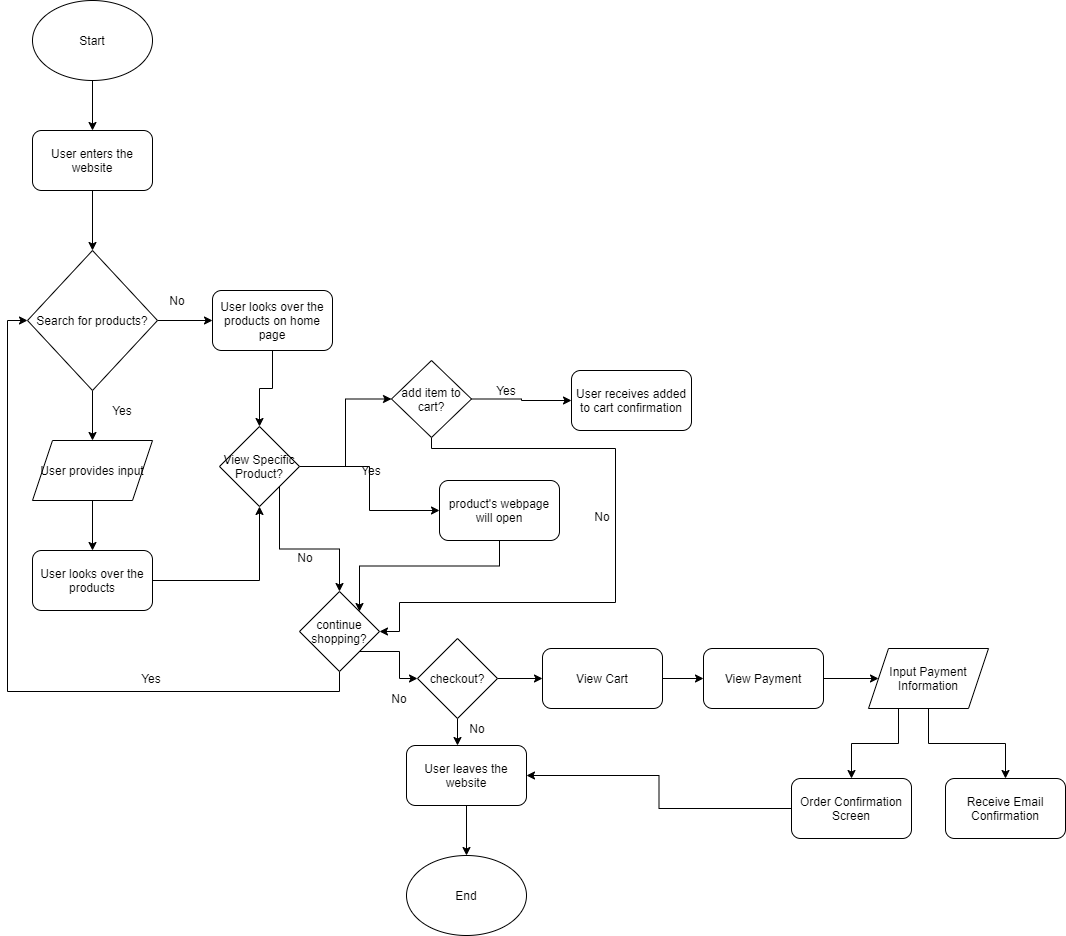

The diagram above was exported from draw.io. Its source (the exported page's mxGraphModel, read from the mxfile embedded in the PNG):
<mxGraphModel dx="560" dy="596" grid="1" gridSize="11" guides="1" tooltips="1" connect="1" arrows="1" fold="1" page="0" pageScale="1" pageWidth="850" pageHeight="1100" math="0" shadow="0">
  <root>
    <mxCell id="0" />
    <mxCell id="1" parent="0" />
    <mxCell id="5" style="edgeStyle=orthogonalEdgeStyle;rounded=0;orthogonalLoop=1;jettySize=auto;html=1;exitX=0.5;exitY=1;exitDx=0;exitDy=0;entryX=0.5;entryY=0;entryDx=0;entryDy=0;" edge="1" parent="1" source="2" target="3">
      <mxGeometry relative="1" as="geometry" />
    </mxCell>
    <mxCell id="2" value="Start" style="ellipse;whiteSpace=wrap;html=1;" vertex="1" parent="1">
      <mxGeometry x="330" y="80" width="120" height="80" as="geometry" />
    </mxCell>
    <mxCell id="10" style="edgeStyle=orthogonalEdgeStyle;rounded=0;orthogonalLoop=1;jettySize=auto;html=1;exitX=0.5;exitY=1;exitDx=0;exitDy=0;entryX=0.5;entryY=0;entryDx=0;entryDy=0;" edge="1" parent="1" source="3" target="7">
      <mxGeometry relative="1" as="geometry" />
    </mxCell>
    <mxCell id="3" value="User enters the website" style="rounded=1;whiteSpace=wrap;html=1;" vertex="1" parent="1">
      <mxGeometry x="330" y="210" width="120" height="60" as="geometry" />
    </mxCell>
    <mxCell id="12" style="edgeStyle=orthogonalEdgeStyle;rounded=0;orthogonalLoop=1;jettySize=auto;html=1;exitX=0.5;exitY=1;exitDx=0;exitDy=0;entryX=0.5;entryY=0;entryDx=0;entryDy=0;" edge="1" parent="1" source="7" target="8">
      <mxGeometry relative="1" as="geometry" />
    </mxCell>
    <mxCell id="20" style="edgeStyle=orthogonalEdgeStyle;rounded=0;orthogonalLoop=1;jettySize=auto;html=1;exitX=1;exitY=0.5;exitDx=0;exitDy=0;" edge="1" parent="1" source="7" target="19">
      <mxGeometry relative="1" as="geometry" />
    </mxCell>
    <mxCell id="7" value="Search for products?" style="rhombus;whiteSpace=wrap;html=1;" vertex="1" parent="1">
      <mxGeometry x="325" y="330" width="130" height="140" as="geometry" />
    </mxCell>
    <mxCell id="18" style="edgeStyle=orthogonalEdgeStyle;rounded=0;orthogonalLoop=1;jettySize=auto;html=1;exitX=0.5;exitY=1;exitDx=0;exitDy=0;entryX=0.5;entryY=0;entryDx=0;entryDy=0;" edge="1" parent="1" source="8" target="14">
      <mxGeometry relative="1" as="geometry" />
    </mxCell>
    <mxCell id="8" value="User provides input" style="shape=parallelogram;perimeter=parallelogramPerimeter;whiteSpace=wrap;html=1;fixedSize=1;" vertex="1" parent="1">
      <mxGeometry x="330" y="520" width="120" height="60" as="geometry" />
    </mxCell>
    <mxCell id="13" value="Yes" style="text;html=1;strokeColor=none;fillColor=none;align=center;verticalAlign=middle;whiteSpace=wrap;rounded=0;" vertex="1" parent="1">
      <mxGeometry x="400" y="480" width="40" height="20" as="geometry" />
    </mxCell>
    <mxCell id="24" style="edgeStyle=orthogonalEdgeStyle;rounded=0;orthogonalLoop=1;jettySize=auto;html=1;exitX=1;exitY=0.5;exitDx=0;exitDy=0;entryX=0.5;entryY=1;entryDx=0;entryDy=0;" edge="1" parent="1" source="14" target="22">
      <mxGeometry relative="1" as="geometry" />
    </mxCell>
    <mxCell id="14" value="User looks over the products" style="rounded=1;whiteSpace=wrap;html=1;" vertex="1" parent="1">
      <mxGeometry x="330" y="630" width="120" height="60" as="geometry" />
    </mxCell>
    <mxCell id="23" style="edgeStyle=orthogonalEdgeStyle;rounded=0;orthogonalLoop=1;jettySize=auto;html=1;exitX=0.5;exitY=1;exitDx=0;exitDy=0;" edge="1" parent="1" source="19" target="22">
      <mxGeometry relative="1" as="geometry" />
    </mxCell>
    <mxCell id="19" value="User looks over the products on home page" style="rounded=1;whiteSpace=wrap;html=1;" vertex="1" parent="1">
      <mxGeometry x="510" y="370" width="120" height="60" as="geometry" />
    </mxCell>
    <mxCell id="21" value="No" style="text;html=1;strokeColor=none;fillColor=none;align=center;verticalAlign=middle;whiteSpace=wrap;rounded=0;" vertex="1" parent="1">
      <mxGeometry x="455" y="370" width="40" height="20" as="geometry" />
    </mxCell>
    <mxCell id="26" style="edgeStyle=orthogonalEdgeStyle;rounded=0;orthogonalLoop=1;jettySize=auto;html=1;exitX=1;exitY=0.5;exitDx=0;exitDy=0;entryX=0;entryY=0.5;entryDx=0;entryDy=0;" edge="1" parent="1" source="22" target="25">
      <mxGeometry relative="1" as="geometry" />
    </mxCell>
    <mxCell id="35" style="edgeStyle=orthogonalEdgeStyle;rounded=0;orthogonalLoop=1;jettySize=auto;html=1;exitX=1;exitY=1;exitDx=0;exitDy=0;entryX=0.5;entryY=0;entryDx=0;entryDy=0;" edge="1" parent="1" source="22" target="34">
      <mxGeometry relative="1" as="geometry" />
    </mxCell>
    <mxCell id="41" style="edgeStyle=orthogonalEdgeStyle;rounded=0;orthogonalLoop=1;jettySize=auto;html=1;exitX=1;exitY=0.5;exitDx=0;exitDy=0;entryX=0;entryY=0.5;entryDx=0;entryDy=0;" edge="1" parent="1" source="22" target="37">
      <mxGeometry relative="1" as="geometry" />
    </mxCell>
    <mxCell id="22" value="View Specific Product?" style="rhombus;whiteSpace=wrap;html=1;" vertex="1" parent="1">
      <mxGeometry x="517" y="506" width="80" height="80" as="geometry" />
    </mxCell>
    <mxCell id="31" style="edgeStyle=orthogonalEdgeStyle;rounded=0;orthogonalLoop=1;jettySize=auto;html=1;exitX=1;exitY=0.5;exitDx=0;exitDy=0;" edge="1" parent="1" source="25" target="30">
      <mxGeometry relative="1" as="geometry" />
    </mxCell>
    <mxCell id="48" style="edgeStyle=orthogonalEdgeStyle;rounded=0;orthogonalLoop=1;jettySize=auto;html=1;entryX=1;entryY=0.5;entryDx=0;entryDy=0;" edge="1" parent="1" source="25" target="34">
      <mxGeometry relative="1" as="geometry">
        <Array as="points">
          <mxPoint x="729" y="528" />
          <mxPoint x="913" y="528" />
          <mxPoint x="913" y="682" />
          <mxPoint x="697" y="682" />
          <mxPoint x="697" y="711" />
        </Array>
      </mxGeometry>
    </mxCell>
    <mxCell id="25" value="add item to cart?" style="rhombus;whiteSpace=wrap;html=1;" vertex="1" parent="1">
      <mxGeometry x="689" y="440" width="80" height="77" as="geometry" />
    </mxCell>
    <mxCell id="27" value="Yes" style="text;html=1;strokeColor=none;fillColor=none;align=center;verticalAlign=middle;whiteSpace=wrap;rounded=0;" vertex="1" parent="1">
      <mxGeometry x="649" y="540" width="40" height="20" as="geometry" />
    </mxCell>
    <mxCell id="30" value="User receives added to cart confirmation" style="rounded=1;whiteSpace=wrap;html=1;" vertex="1" parent="1">
      <mxGeometry x="869" y="450" width="120" height="60" as="geometry" />
    </mxCell>
    <mxCell id="32" value="Yes" style="text;html=1;strokeColor=none;fillColor=none;align=center;verticalAlign=middle;whiteSpace=wrap;rounded=0;" vertex="1" parent="1">
      <mxGeometry x="784" y="460" width="40" height="20" as="geometry" />
    </mxCell>
    <mxCell id="52" style="edgeStyle=orthogonalEdgeStyle;rounded=0;orthogonalLoop=1;jettySize=auto;html=1;exitX=0.5;exitY=1;exitDx=0;exitDy=0;entryX=0;entryY=0.5;entryDx=0;entryDy=0;" edge="1" parent="1" source="34" target="7">
      <mxGeometry relative="1" as="geometry" />
    </mxCell>
    <mxCell id="55" style="edgeStyle=orthogonalEdgeStyle;rounded=0;orthogonalLoop=1;jettySize=auto;html=1;exitX=1;exitY=1;exitDx=0;exitDy=0;entryX=0;entryY=0.5;entryDx=0;entryDy=0;" edge="1" parent="1" source="34" target="54">
      <mxGeometry relative="1" as="geometry" />
    </mxCell>
    <mxCell id="34" value="continue shopping?" style="rhombus;whiteSpace=wrap;html=1;" vertex="1" parent="1">
      <mxGeometry x="597" y="671" width="80" height="80" as="geometry" />
    </mxCell>
    <mxCell id="36" value="No" style="text;html=1;strokeColor=none;fillColor=none;align=center;verticalAlign=middle;whiteSpace=wrap;rounded=0;" vertex="1" parent="1">
      <mxGeometry x="583" y="627" width="40" height="20" as="geometry" />
    </mxCell>
    <mxCell id="60" style="edgeStyle=orthogonalEdgeStyle;rounded=0;orthogonalLoop=1;jettySize=auto;html=1;exitX=0.5;exitY=1;exitDx=0;exitDy=0;entryX=1;entryY=0;entryDx=0;entryDy=0;" edge="1" parent="1" source="37" target="34">
      <mxGeometry relative="1" as="geometry" />
    </mxCell>
    <mxCell id="37" value="product's webpage will open" style="rounded=1;whiteSpace=wrap;html=1;" vertex="1" parent="1">
      <mxGeometry x="737" y="560" width="120" height="60" as="geometry" />
    </mxCell>
    <mxCell id="45" value="No" style="text;html=1;strokeColor=none;fillColor=none;align=center;verticalAlign=middle;whiteSpace=wrap;rounded=0;" vertex="1" parent="1">
      <mxGeometry x="880" y="586" width="40" height="20" as="geometry" />
    </mxCell>
    <mxCell id="53" value="Yes" style="text;html=1;strokeColor=none;fillColor=none;align=center;verticalAlign=middle;whiteSpace=wrap;rounded=0;" vertex="1" parent="1">
      <mxGeometry x="429" y="748" width="40" height="20" as="geometry" />
    </mxCell>
    <mxCell id="58" style="edgeStyle=orthogonalEdgeStyle;rounded=0;orthogonalLoop=1;jettySize=auto;html=1;exitX=0.5;exitY=1;exitDx=0;exitDy=0;entryX=0.425;entryY=0;entryDx=0;entryDy=0;entryPerimeter=0;" edge="1" parent="1" source="54" target="57">
      <mxGeometry relative="1" as="geometry" />
    </mxCell>
    <mxCell id="64" style="edgeStyle=orthogonalEdgeStyle;rounded=0;orthogonalLoop=1;jettySize=auto;html=1;exitX=1;exitY=0.5;exitDx=0;exitDy=0;entryX=0;entryY=0.5;entryDx=0;entryDy=0;" edge="1" parent="1" source="54" target="63">
      <mxGeometry relative="1" as="geometry" />
    </mxCell>
    <mxCell id="54" value="checkout?" style="rhombus;whiteSpace=wrap;html=1;" vertex="1" parent="1">
      <mxGeometry x="715" y="718" width="80" height="80" as="geometry" />
    </mxCell>
    <mxCell id="56" value="No" style="text;html=1;strokeColor=none;fillColor=none;align=center;verticalAlign=middle;whiteSpace=wrap;rounded=0;" vertex="1" parent="1">
      <mxGeometry x="677" y="768" width="40" height="20" as="geometry" />
    </mxCell>
    <mxCell id="62" style="edgeStyle=orthogonalEdgeStyle;rounded=0;orthogonalLoop=1;jettySize=auto;html=1;exitX=0.5;exitY=1;exitDx=0;exitDy=0;entryX=0.5;entryY=0;entryDx=0;entryDy=0;" edge="1" parent="1" source="57" target="61">
      <mxGeometry relative="1" as="geometry" />
    </mxCell>
    <mxCell id="57" value="User leaves the website" style="rounded=1;whiteSpace=wrap;html=1;" vertex="1" parent="1">
      <mxGeometry x="704" y="825" width="120" height="60" as="geometry" />
    </mxCell>
    <mxCell id="59" value="No" style="text;html=1;strokeColor=none;fillColor=none;align=center;verticalAlign=middle;whiteSpace=wrap;rounded=0;" vertex="1" parent="1">
      <mxGeometry x="755" y="798" width="40" height="20" as="geometry" />
    </mxCell>
    <mxCell id="61" value="End" style="ellipse;whiteSpace=wrap;html=1;" vertex="1" parent="1">
      <mxGeometry x="704" y="935" width="120" height="80" as="geometry" />
    </mxCell>
    <mxCell id="66" style="edgeStyle=orthogonalEdgeStyle;rounded=0;orthogonalLoop=1;jettySize=auto;html=1;exitX=1;exitY=0.5;exitDx=0;exitDy=0;entryX=0;entryY=0.5;entryDx=0;entryDy=0;" edge="1" parent="1" source="63" target="65">
      <mxGeometry relative="1" as="geometry" />
    </mxCell>
    <mxCell id="63" value="View Cart" style="rounded=1;whiteSpace=wrap;html=1;" vertex="1" parent="1">
      <mxGeometry x="840" y="728" width="120" height="60" as="geometry" />
    </mxCell>
    <mxCell id="68" style="edgeStyle=orthogonalEdgeStyle;rounded=0;orthogonalLoop=1;jettySize=auto;html=1;exitX=1;exitY=0.5;exitDx=0;exitDy=0;" edge="1" parent="1" source="65" target="67">
      <mxGeometry relative="1" as="geometry" />
    </mxCell>
    <mxCell id="65" value="View Payment" style="rounded=1;whiteSpace=wrap;html=1;" vertex="1" parent="1">
      <mxGeometry x="1001" y="728" width="120" height="60" as="geometry" />
    </mxCell>
    <mxCell id="71" style="edgeStyle=orthogonalEdgeStyle;rounded=0;orthogonalLoop=1;jettySize=auto;html=1;exitX=0.25;exitY=1;exitDx=0;exitDy=0;entryX=0.5;entryY=0;entryDx=0;entryDy=0;" edge="1" parent="1" source="67" target="69">
      <mxGeometry relative="1" as="geometry" />
    </mxCell>
    <mxCell id="72" style="edgeStyle=orthogonalEdgeStyle;rounded=0;orthogonalLoop=1;jettySize=auto;html=1;exitX=0.5;exitY=1;exitDx=0;exitDy=0;entryX=0.5;entryY=0;entryDx=0;entryDy=0;" edge="1" parent="1" source="67" target="70">
      <mxGeometry relative="1" as="geometry" />
    </mxCell>
    <mxCell id="67" value="Input Payment Information" style="shape=parallelogram;perimeter=parallelogramPerimeter;whiteSpace=wrap;html=1;fixedSize=1;" vertex="1" parent="1">
      <mxGeometry x="1166" y="728" width="120" height="60" as="geometry" />
    </mxCell>
    <mxCell id="73" style="edgeStyle=orthogonalEdgeStyle;rounded=0;orthogonalLoop=1;jettySize=auto;html=1;entryX=1;entryY=0.5;entryDx=0;entryDy=0;" edge="1" parent="1" source="69" target="57">
      <mxGeometry relative="1" as="geometry" />
    </mxCell>
    <mxCell id="69" value="Order Confirmation Screen" style="rounded=1;whiteSpace=wrap;html=1;" vertex="1" parent="1">
      <mxGeometry x="1089" y="858" width="120" height="60" as="geometry" />
    </mxCell>
    <mxCell id="70" value="Receive Email Confirmation" style="rounded=1;whiteSpace=wrap;html=1;" vertex="1" parent="1">
      <mxGeometry x="1243" y="858" width="120" height="60" as="geometry" />
    </mxCell>
  </root>
</mxGraphModel>